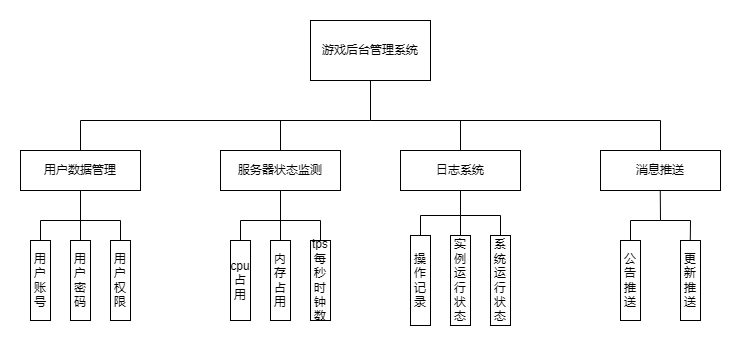

The diagram above was exported from draw.io. Its source (the exported page's mxGraphModel, read from the mxfile embedded in the PNG):
<mxGraphModel dx="1151" dy="672" grid="1" gridSize="10" guides="1" tooltips="1" connect="1" arrows="1" fold="1" page="1" pageScale="1" pageWidth="1100" pageHeight="850" background="none" math="0" shadow="0">
  <root>
    <mxCell id="0" />
    <mxCell id="1" parent="0" />
    <mxCell id="UH6iPieljYf9Qf2bb5sC-1" value="游戏后台管理系统" style="rounded=0;whiteSpace=wrap;html=1;" vertex="1" parent="1">
      <mxGeometry x="410" y="60" width="120" height="60" as="geometry" />
    </mxCell>
    <mxCell id="UH6iPieljYf9Qf2bb5sC-2" value="用户数据管理" style="rounded=0;whiteSpace=wrap;html=1;" vertex="1" parent="1">
      <mxGeometry x="120" y="190" width="120" height="40" as="geometry" />
    </mxCell>
    <mxCell id="UH6iPieljYf9Qf2bb5sC-3" value="服务器状态监测" style="rounded=0;whiteSpace=wrap;html=1;" vertex="1" parent="1">
      <mxGeometry x="320" y="190" width="120" height="40" as="geometry" />
    </mxCell>
    <mxCell id="UH6iPieljYf9Qf2bb5sC-5" value="日志系统" style="rounded=0;whiteSpace=wrap;html=1;" vertex="1" parent="1">
      <mxGeometry x="500" y="190" width="120" height="40" as="geometry" />
    </mxCell>
    <mxCell id="UH6iPieljYf9Qf2bb5sC-7" value="消息推送" style="rounded=0;whiteSpace=wrap;html=1;" vertex="1" parent="1">
      <mxGeometry x="700" y="190" width="120" height="40" as="geometry" />
    </mxCell>
    <mxCell id="UH6iPieljYf9Qf2bb5sC-8" value="用户账号" style="rounded=0;whiteSpace=wrap;html=1;" vertex="1" parent="1">
      <mxGeometry x="130" y="280" width="20" height="80" as="geometry" />
    </mxCell>
    <mxCell id="UH6iPieljYf9Qf2bb5sC-9" value="用户密码" style="rounded=0;whiteSpace=wrap;html=1;" vertex="1" parent="1">
      <mxGeometry x="170" y="280" width="20" height="80" as="geometry" />
    </mxCell>
    <mxCell id="UH6iPieljYf9Qf2bb5sC-10" value="用户权限&lt;br&gt;" style="rounded=0;whiteSpace=wrap;html=1;" vertex="1" parent="1">
      <mxGeometry x="210" y="280" width="20" height="80" as="geometry" />
    </mxCell>
    <mxCell id="UH6iPieljYf9Qf2bb5sC-11" value="cpu占用" style="rounded=0;whiteSpace=wrap;html=1;" vertex="1" parent="1">
      <mxGeometry x="330" y="280" width="20" height="80" as="geometry" />
    </mxCell>
    <mxCell id="UH6iPieljYf9Qf2bb5sC-12" value="内存占用" style="rounded=0;whiteSpace=wrap;html=1;" vertex="1" parent="1">
      <mxGeometry x="370" y="280" width="20" height="80" as="geometry" />
    </mxCell>
    <mxCell id="UH6iPieljYf9Qf2bb5sC-14" value="tps&lt;br&gt;每秒时钟数" style="rounded=0;whiteSpace=wrap;html=1;" vertex="1" parent="1">
      <mxGeometry x="410" y="280" width="20" height="80" as="geometry" />
    </mxCell>
    <mxCell id="UH6iPieljYf9Qf2bb5sC-15" value="操作记录" style="rounded=0;whiteSpace=wrap;html=1;" vertex="1" parent="1">
      <mxGeometry x="510" y="275" width="20" height="90" as="geometry" />
    </mxCell>
    <mxCell id="UH6iPieljYf9Qf2bb5sC-16" value="实例运行状态" style="rounded=0;whiteSpace=wrap;html=1;" vertex="1" parent="1">
      <mxGeometry x="550" y="275" width="20" height="90" as="geometry" />
    </mxCell>
    <mxCell id="UH6iPieljYf9Qf2bb5sC-19" value="公告推送" style="rounded=0;whiteSpace=wrap;html=1;" vertex="1" parent="1">
      <mxGeometry x="720" y="280" width="20" height="80" as="geometry" />
    </mxCell>
    <mxCell id="UH6iPieljYf9Qf2bb5sC-20" value="" style="endArrow=none;html=1;rounded=0;entryX=0.5;entryY=1;entryDx=0;entryDy=0;" edge="1" parent="1" target="UH6iPieljYf9Qf2bb5sC-1">
      <mxGeometry width="50" height="50" relative="1" as="geometry">
        <mxPoint x="470" y="160" as="sourcePoint" />
        <mxPoint x="530" y="220" as="targetPoint" />
      </mxGeometry>
    </mxCell>
    <mxCell id="UH6iPieljYf9Qf2bb5sC-21" value="" style="endArrow=none;html=1;rounded=0;exitX=0.5;exitY=0;exitDx=0;exitDy=0;" edge="1" parent="1" source="UH6iPieljYf9Qf2bb5sC-2">
      <mxGeometry width="50" height="50" relative="1" as="geometry">
        <mxPoint x="480" y="270" as="sourcePoint" />
        <mxPoint x="470" y="160" as="targetPoint" />
        <Array as="points">
          <mxPoint x="180" y="160" />
        </Array>
      </mxGeometry>
    </mxCell>
    <mxCell id="UH6iPieljYf9Qf2bb5sC-22" value="" style="endArrow=none;html=1;rounded=0;exitX=0.5;exitY=0;exitDx=0;exitDy=0;" edge="1" parent="1" source="UH6iPieljYf9Qf2bb5sC-7">
      <mxGeometry width="50" height="50" relative="1" as="geometry">
        <mxPoint x="480" y="270" as="sourcePoint" />
        <mxPoint x="470" y="160" as="targetPoint" />
        <Array as="points">
          <mxPoint x="760" y="160" />
        </Array>
      </mxGeometry>
    </mxCell>
    <mxCell id="UH6iPieljYf9Qf2bb5sC-23" value="" style="endArrow=none;html=1;rounded=0;exitX=0.5;exitY=0;exitDx=0;exitDy=0;" edge="1" parent="1" source="UH6iPieljYf9Qf2bb5sC-3">
      <mxGeometry width="50" height="50" relative="1" as="geometry">
        <mxPoint x="480" y="270" as="sourcePoint" />
        <mxPoint x="380" y="160" as="targetPoint" />
      </mxGeometry>
    </mxCell>
    <mxCell id="UH6iPieljYf9Qf2bb5sC-25" value="" style="endArrow=none;html=1;rounded=0;entryX=0.5;entryY=0;entryDx=0;entryDy=0;" edge="1" parent="1" target="UH6iPieljYf9Qf2bb5sC-5">
      <mxGeometry width="50" height="50" relative="1" as="geometry">
        <mxPoint x="560" y="160" as="sourcePoint" />
        <mxPoint x="530" y="220" as="targetPoint" />
      </mxGeometry>
    </mxCell>
    <mxCell id="UH6iPieljYf9Qf2bb5sC-26" value="" style="endArrow=none;html=1;rounded=0;exitX=0.5;exitY=0;exitDx=0;exitDy=0;" edge="1" parent="1" source="UH6iPieljYf9Qf2bb5sC-8">
      <mxGeometry width="50" height="50" relative="1" as="geometry">
        <mxPoint x="490" y="280" as="sourcePoint" />
        <mxPoint x="180" y="260" as="targetPoint" />
        <Array as="points">
          <mxPoint x="140" y="260" />
        </Array>
      </mxGeometry>
    </mxCell>
    <mxCell id="UH6iPieljYf9Qf2bb5sC-27" value="" style="endArrow=none;html=1;rounded=0;entryX=0.5;entryY=1;entryDx=0;entryDy=0;" edge="1" parent="1" target="UH6iPieljYf9Qf2bb5sC-2">
      <mxGeometry width="50" height="50" relative="1" as="geometry">
        <mxPoint x="180" y="260" as="sourcePoint" />
        <mxPoint x="530" y="330" as="targetPoint" />
      </mxGeometry>
    </mxCell>
    <mxCell id="UH6iPieljYf9Qf2bb5sC-28" value="" style="endArrow=none;html=1;rounded=0;" edge="1" parent="1">
      <mxGeometry width="50" height="50" relative="1" as="geometry">
        <mxPoint x="180" y="280" as="sourcePoint" />
        <mxPoint x="180" y="260" as="targetPoint" />
      </mxGeometry>
    </mxCell>
    <mxCell id="UH6iPieljYf9Qf2bb5sC-29" value="" style="endArrow=none;html=1;rounded=0;exitX=0.5;exitY=0;exitDx=0;exitDy=0;" edge="1" parent="1" source="UH6iPieljYf9Qf2bb5sC-10">
      <mxGeometry width="50" height="50" relative="1" as="geometry">
        <mxPoint x="380" y="340" as="sourcePoint" />
        <mxPoint x="180" y="260" as="targetPoint" />
        <Array as="points">
          <mxPoint x="220" y="260" />
        </Array>
      </mxGeometry>
    </mxCell>
    <mxCell id="UH6iPieljYf9Qf2bb5sC-30" value="" style="endArrow=none;html=1;rounded=0;" edge="1" parent="1">
      <mxGeometry width="50" height="50" relative="1" as="geometry">
        <mxPoint x="340" y="280" as="sourcePoint" />
        <mxPoint x="380" y="260" as="targetPoint" />
        <Array as="points">
          <mxPoint x="340" y="260" />
        </Array>
      </mxGeometry>
    </mxCell>
    <mxCell id="UH6iPieljYf9Qf2bb5sC-31" value="" style="endArrow=none;html=1;rounded=0;entryX=0.5;entryY=1;entryDx=0;entryDy=0;" edge="1" parent="1" target="UH6iPieljYf9Qf2bb5sC-3">
      <mxGeometry width="50" height="50" relative="1" as="geometry">
        <mxPoint x="380" y="280" as="sourcePoint" />
        <mxPoint x="430" y="230" as="targetPoint" />
      </mxGeometry>
    </mxCell>
    <mxCell id="UH6iPieljYf9Qf2bb5sC-32" value="" style="endArrow=none;html=1;rounded=0;exitX=0.5;exitY=0;exitDx=0;exitDy=0;" edge="1" parent="1" source="UH6iPieljYf9Qf2bb5sC-14">
      <mxGeometry width="50" height="50" relative="1" as="geometry">
        <mxPoint x="520" y="470" as="sourcePoint" />
        <mxPoint x="380" y="260" as="targetPoint" />
        <Array as="points">
          <mxPoint x="420" y="260" />
        </Array>
      </mxGeometry>
    </mxCell>
    <mxCell id="UH6iPieljYf9Qf2bb5sC-33" value="更新推送" style="rounded=0;whiteSpace=wrap;html=1;" vertex="1" parent="1">
      <mxGeometry x="780" y="280" width="20" height="80" as="geometry" />
    </mxCell>
    <mxCell id="UH6iPieljYf9Qf2bb5sC-34" value="系统运行状态" style="rounded=0;whiteSpace=wrap;html=1;" vertex="1" parent="1">
      <mxGeometry x="590" y="275" width="20" height="90" as="geometry" />
    </mxCell>
    <mxCell id="UH6iPieljYf9Qf2bb5sC-35" value="" style="endArrow=none;html=1;rounded=0;exitX=0.5;exitY=0;exitDx=0;exitDy=0;" edge="1" parent="1">
      <mxGeometry width="50" height="50" relative="1" as="geometry">
        <mxPoint x="520" y="275" as="sourcePoint" />
        <mxPoint x="560" y="255" as="targetPoint" />
        <Array as="points">
          <mxPoint x="520" y="255" />
        </Array>
      </mxGeometry>
    </mxCell>
    <mxCell id="UH6iPieljYf9Qf2bb5sC-36" value="" style="endArrow=none;html=1;rounded=0;entryX=0.5;entryY=1;entryDx=0;entryDy=0;" edge="1" parent="1" target="UH6iPieljYf9Qf2bb5sC-5">
      <mxGeometry width="50" height="50" relative="1" as="geometry">
        <mxPoint x="560" y="255" as="sourcePoint" />
        <mxPoint x="560" y="240" as="targetPoint" />
      </mxGeometry>
    </mxCell>
    <mxCell id="UH6iPieljYf9Qf2bb5sC-37" value="" style="endArrow=none;html=1;rounded=0;" edge="1" parent="1">
      <mxGeometry width="50" height="50" relative="1" as="geometry">
        <mxPoint x="560" y="275" as="sourcePoint" />
        <mxPoint x="560" y="255" as="targetPoint" />
      </mxGeometry>
    </mxCell>
    <mxCell id="UH6iPieljYf9Qf2bb5sC-38" value="" style="endArrow=none;html=1;rounded=0;exitX=0.5;exitY=0;exitDx=0;exitDy=0;" edge="1" parent="1">
      <mxGeometry width="50" height="50" relative="1" as="geometry">
        <mxPoint x="600" y="275" as="sourcePoint" />
        <mxPoint x="560" y="255" as="targetPoint" />
        <Array as="points">
          <mxPoint x="600" y="255" />
        </Array>
      </mxGeometry>
    </mxCell>
    <mxCell id="UH6iPieljYf9Qf2bb5sC-41" value="" style="endArrow=none;html=1;rounded=0;entryX=0.5;entryY=1;entryDx=0;entryDy=0;" edge="1" parent="1">
      <mxGeometry width="50" height="50" relative="1" as="geometry">
        <mxPoint x="760" y="260" as="sourcePoint" />
        <mxPoint x="759.77" y="230" as="targetPoint" />
      </mxGeometry>
    </mxCell>
    <mxCell id="UH6iPieljYf9Qf2bb5sC-42" value="" style="endArrow=none;html=1;rounded=0;entryX=0.5;entryY=0;entryDx=0;entryDy=0;" edge="1" parent="1" target="UH6iPieljYf9Qf2bb5sC-19">
      <mxGeometry width="50" height="50" relative="1" as="geometry">
        <mxPoint x="760" y="260" as="sourcePoint" />
        <mxPoint x="650" y="210" as="targetPoint" />
        <Array as="points">
          <mxPoint x="730" y="260" />
        </Array>
      </mxGeometry>
    </mxCell>
    <mxCell id="UH6iPieljYf9Qf2bb5sC-43" value="" style="endArrow=none;html=1;rounded=0;" edge="1" parent="1">
      <mxGeometry width="50" height="50" relative="1" as="geometry">
        <mxPoint x="789.77" y="280" as="sourcePoint" />
        <mxPoint x="760" y="260" as="targetPoint" />
        <Array as="points">
          <mxPoint x="790" y="260" />
        </Array>
      </mxGeometry>
    </mxCell>
  </root>
</mxGraphModel>